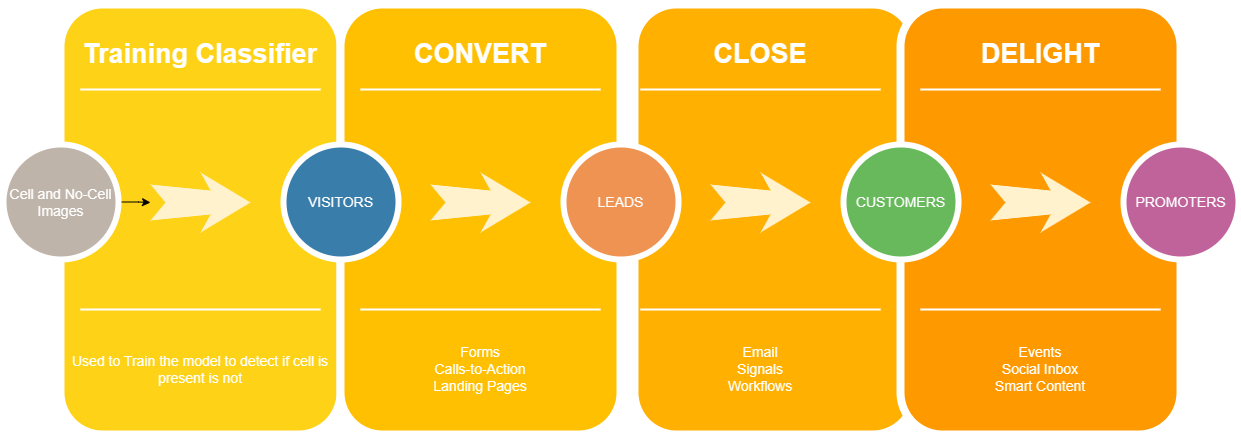

The diagram above was exported from draw.io. Its source (the exported page's mxGraphModel, read from the mxfile embedded in the PNG):
<mxGraphModel dx="933" dy="621" grid="1" gridSize="10" guides="1" tooltips="1" connect="1" arrows="1" fold="1" page="1" pageScale="1.5" pageWidth="1169" pageHeight="826" background="none" math="0" shadow="0">
  <root>
    <mxCell id="0" />
    <mxCell id="1" parent="0" />
    <mxCell id="60da8b9f42644d3a-2" value="" style="whiteSpace=wrap;html=1;rounded=1;shadow=0;strokeWidth=8;fontSize=20;align=center;fillColor=#FED217;strokeColor=#FFFFFF;" parent="1" vertex="1">
      <mxGeometry x="316" y="405" width="280" height="430" as="geometry" />
    </mxCell>
    <mxCell id="60da8b9f42644d3a-3" value="Training Classifier" style="text;html=1;strokeColor=none;fillColor=none;align=center;verticalAlign=middle;whiteSpace=wrap;rounded=0;shadow=0;fontSize=27;fontColor=#FFFFFF;fontStyle=1" parent="1" vertex="1">
      <mxGeometry x="316" y="425" width="280" height="60" as="geometry" />
    </mxCell>
    <mxCell id="60da8b9f42644d3a-4" value="Used to Train the model to detect if cell is present is not" style="text;html=1;strokeColor=none;fillColor=none;align=center;verticalAlign=middle;whiteSpace=wrap;rounded=0;shadow=0;fontSize=14;fontColor=#FFFFFF;" parent="1" vertex="1">
      <mxGeometry x="316" y="725" width="280" height="90" as="geometry" />
    </mxCell>
    <mxCell id="60da8b9f42644d3a-6" value="" style="line;strokeWidth=2;html=1;rounded=0;shadow=0;fontSize=27;align=center;fillColor=none;strokeColor=#FFFFFF;" parent="1" vertex="1">
      <mxGeometry x="336" y="485" width="240" height="10" as="geometry" />
    </mxCell>
    <mxCell id="60da8b9f42644d3a-7" value="" style="line;strokeWidth=2;html=1;rounded=0;shadow=0;fontSize=27;align=center;fillColor=none;strokeColor=#FFFFFF;" parent="1" vertex="1">
      <mxGeometry x="336" y="705" width="240" height="10" as="geometry" />
    </mxCell>
    <mxCell id="vtkXRQTBR-KSuoiwpgAZ-1" value="" style="edgeStyle=orthogonalEdgeStyle;rounded=0;orthogonalLoop=1;jettySize=auto;html=1;" edge="1" parent="1" source="60da8b9f42644d3a-8" target="60da8b9f42644d3a-9">
      <mxGeometry relative="1" as="geometry" />
    </mxCell>
    <mxCell id="60da8b9f42644d3a-8" value="Cell and No-Cell Images" style="ellipse;whiteSpace=wrap;html=1;rounded=0;shadow=0;strokeWidth=6;fontSize=14;align=center;fillColor=#BFB4A9;strokeColor=#FFFFFF;fontColor=#FFFFFF;" parent="1" vertex="1">
      <mxGeometry x="259" y="545" width="115" height="115" as="geometry" />
    </mxCell>
    <mxCell id="60da8b9f42644d3a-9" value="" style="html=1;shadow=0;dashed=0;align=center;verticalAlign=middle;shape=mxgraph.arrows2.stylisedArrow;dy=0.6;dx=40;notch=15;feather=0.4;rounded=0;strokeWidth=1;fontSize=27;strokeColor=none;fillColor=#fff2cc;" parent="1" vertex="1">
      <mxGeometry x="406" y="573" width="100" height="60" as="geometry" />
    </mxCell>
    <mxCell id="60da8b9f42644d3a-17" value="" style="whiteSpace=wrap;html=1;rounded=1;shadow=0;strokeWidth=8;fontSize=20;align=center;fillColor=#FFC001;strokeColor=#FFFFFF;" parent="1" vertex="1">
      <mxGeometry x="596" y="405" width="280" height="430" as="geometry" />
    </mxCell>
    <mxCell id="60da8b9f42644d3a-18" value="CONVERT" style="text;html=1;strokeColor=none;fillColor=none;align=center;verticalAlign=middle;whiteSpace=wrap;rounded=0;shadow=0;fontSize=27;fontColor=#FFFFFF;fontStyle=1" parent="1" vertex="1">
      <mxGeometry x="596" y="425" width="280" height="60" as="geometry" />
    </mxCell>
    <mxCell id="60da8b9f42644d3a-19" value="Forms&lt;div&gt;Calls-to-Action&lt;/div&gt;&lt;div&gt;Landing Pages&lt;/div&gt;" style="text;html=1;strokeColor=none;fillColor=none;align=center;verticalAlign=middle;whiteSpace=wrap;rounded=0;shadow=0;fontSize=14;fontColor=#FFFFFF;" parent="1" vertex="1">
      <mxGeometry x="596" y="725" width="280" height="90" as="geometry" />
    </mxCell>
    <mxCell id="60da8b9f42644d3a-20" value="" style="line;strokeWidth=2;html=1;rounded=0;shadow=0;fontSize=27;align=center;fillColor=none;strokeColor=#FFFFFF;" parent="1" vertex="1">
      <mxGeometry x="616" y="485" width="240" height="10" as="geometry" />
    </mxCell>
    <mxCell id="60da8b9f42644d3a-21" value="" style="line;strokeWidth=2;html=1;rounded=0;shadow=0;fontSize=27;align=center;fillColor=none;strokeColor=#FFFFFF;" parent="1" vertex="1">
      <mxGeometry x="616" y="705" width="240" height="10" as="geometry" />
    </mxCell>
    <mxCell id="60da8b9f42644d3a-22" value="VISITORS" style="ellipse;whiteSpace=wrap;html=1;rounded=0;shadow=0;strokeWidth=6;fontSize=14;align=center;fillColor=#397DAA;strokeColor=#FFFFFF;fontColor=#FFFFFF;" parent="1" vertex="1">
      <mxGeometry x="539" y="545" width="115" height="115" as="geometry" />
    </mxCell>
    <mxCell id="60da8b9f42644d3a-23" value="" style="html=1;shadow=0;dashed=0;align=center;verticalAlign=middle;shape=mxgraph.arrows2.stylisedArrow;dy=0.6;dx=40;notch=15;feather=0.4;rounded=0;strokeWidth=1;fontSize=27;strokeColor=none;fillColor=#fff2cc;" parent="1" vertex="1">
      <mxGeometry x="686" y="573" width="100" height="60" as="geometry" />
    </mxCell>
    <mxCell id="60da8b9f42644d3a-24" value="" style="whiteSpace=wrap;html=1;rounded=1;shadow=0;strokeWidth=8;fontSize=20;align=center;fillColor=#FFB001;strokeColor=#FFFFFF;" parent="1" vertex="1">
      <mxGeometry x="890" y="405" width="280" height="430" as="geometry" />
    </mxCell>
    <mxCell id="60da8b9f42644d3a-25" value="CLOSE" style="text;html=1;strokeColor=none;fillColor=none;align=center;verticalAlign=middle;whiteSpace=wrap;rounded=0;shadow=0;fontSize=27;fontColor=#FFFFFF;fontStyle=1" parent="1" vertex="1">
      <mxGeometry x="876" y="425" width="280" height="60" as="geometry" />
    </mxCell>
    <mxCell id="60da8b9f42644d3a-26" value="Email&lt;div&gt;Signals&lt;/div&gt;&lt;div&gt;Workflows&lt;/div&gt;" style="text;html=1;strokeColor=none;fillColor=none;align=center;verticalAlign=middle;whiteSpace=wrap;rounded=0;shadow=0;fontSize=14;fontColor=#FFFFFF;" parent="1" vertex="1">
      <mxGeometry x="876" y="725" width="280" height="90" as="geometry" />
    </mxCell>
    <mxCell id="60da8b9f42644d3a-27" value="" style="line;strokeWidth=2;html=1;rounded=0;shadow=0;fontSize=27;align=center;fillColor=none;strokeColor=#FFFFFF;" parent="1" vertex="1">
      <mxGeometry x="896" y="485" width="240" height="10" as="geometry" />
    </mxCell>
    <mxCell id="60da8b9f42644d3a-28" value="" style="line;strokeWidth=2;html=1;rounded=0;shadow=0;fontSize=27;align=center;fillColor=none;strokeColor=#FFFFFF;" parent="1" vertex="1">
      <mxGeometry x="896" y="705" width="240" height="10" as="geometry" />
    </mxCell>
    <mxCell id="60da8b9f42644d3a-29" value="LEADS" style="ellipse;whiteSpace=wrap;html=1;rounded=0;shadow=0;strokeWidth=6;fontSize=14;align=center;fillColor=#EF9353;strokeColor=#FFFFFF;fontColor=#FFFFFF;" parent="1" vertex="1">
      <mxGeometry x="819" y="545" width="115" height="115" as="geometry" />
    </mxCell>
    <mxCell id="60da8b9f42644d3a-30" value="" style="html=1;shadow=0;dashed=0;align=center;verticalAlign=middle;shape=mxgraph.arrows2.stylisedArrow;dy=0.6;dx=40;notch=15;feather=0.4;rounded=0;strokeWidth=1;fontSize=27;strokeColor=none;fillColor=#fff2cc;" parent="1" vertex="1">
      <mxGeometry x="966" y="573" width="100" height="60" as="geometry" />
    </mxCell>
    <mxCell id="60da8b9f42644d3a-31" value="" style="whiteSpace=wrap;html=1;rounded=1;shadow=0;strokeWidth=8;fontSize=20;align=center;fillColor=#FE9900;strokeColor=#FFFFFF;" parent="1" vertex="1">
      <mxGeometry x="1156" y="405" width="280" height="430" as="geometry" />
    </mxCell>
    <mxCell id="60da8b9f42644d3a-32" value="DELIGHT" style="text;html=1;strokeColor=none;fillColor=none;align=center;verticalAlign=middle;whiteSpace=wrap;rounded=0;shadow=0;fontSize=27;fontColor=#FFFFFF;fontStyle=1" parent="1" vertex="1">
      <mxGeometry x="1156" y="425" width="280" height="60" as="geometry" />
    </mxCell>
    <mxCell id="60da8b9f42644d3a-33" value="Events&lt;div&gt;Social Inbox&lt;/div&gt;&lt;div&gt;Smart Content&lt;/div&gt;" style="text;html=1;strokeColor=none;fillColor=none;align=center;verticalAlign=middle;whiteSpace=wrap;rounded=0;shadow=0;fontSize=14;fontColor=#FFFFFF;" parent="1" vertex="1">
      <mxGeometry x="1156" y="725" width="280" height="90" as="geometry" />
    </mxCell>
    <mxCell id="60da8b9f42644d3a-34" value="" style="line;strokeWidth=2;html=1;rounded=0;shadow=0;fontSize=27;align=center;fillColor=none;strokeColor=#FFFFFF;" parent="1" vertex="1">
      <mxGeometry x="1176" y="485" width="240" height="10" as="geometry" />
    </mxCell>
    <mxCell id="60da8b9f42644d3a-35" value="" style="line;strokeWidth=2;html=1;rounded=0;shadow=0;fontSize=27;align=center;fillColor=none;strokeColor=#FFFFFF;" parent="1" vertex="1">
      <mxGeometry x="1176" y="705" width="240" height="10" as="geometry" />
    </mxCell>
    <mxCell id="60da8b9f42644d3a-36" value="CUSTOMERS" style="ellipse;whiteSpace=wrap;html=1;rounded=0;shadow=0;strokeWidth=6;fontSize=14;align=center;fillColor=#68B85C;strokeColor=#FFFFFF;fontColor=#FFFFFF;" parent="1" vertex="1">
      <mxGeometry x="1099" y="545" width="115" height="115" as="geometry" />
    </mxCell>
    <mxCell id="60da8b9f42644d3a-37" value="" style="html=1;shadow=0;dashed=0;align=center;verticalAlign=middle;shape=mxgraph.arrows2.stylisedArrow;dy=0.6;dx=40;notch=15;feather=0.4;rounded=0;strokeWidth=1;fontSize=27;strokeColor=none;fillColor=#fff2cc;" parent="1" vertex="1">
      <mxGeometry x="1246" y="573" width="100" height="60" as="geometry" />
    </mxCell>
    <mxCell id="60da8b9f42644d3a-38" value="PROMOTERS" style="ellipse;whiteSpace=wrap;html=1;rounded=0;shadow=0;strokeWidth=6;fontSize=14;align=center;fillColor=#BF639A;strokeColor=#FFFFFF;fontColor=#FFFFFF;" parent="1" vertex="1">
      <mxGeometry x="1379" y="545" width="115" height="115" as="geometry" />
    </mxCell>
  </root>
</mxGraphModel>